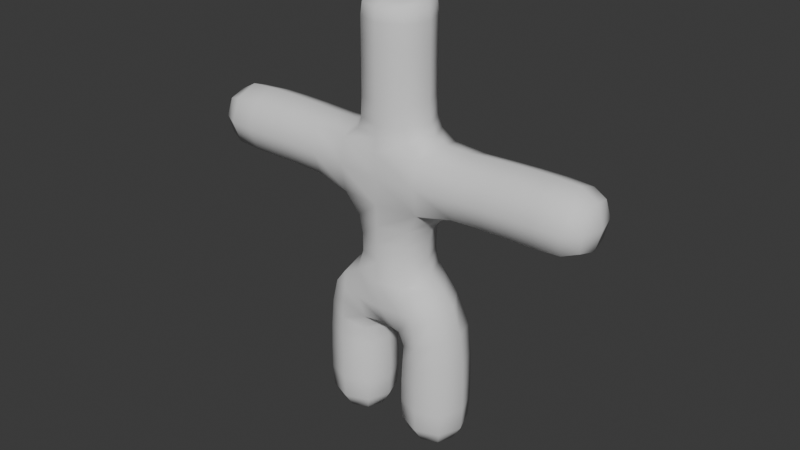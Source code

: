 # Source: charakter1.blend  (saved by Blender 5.2.44; exported with 4.5.12 LTS)
import bpy
from mathutils import Matrix  # noqa: F401  (used for matrix-valued properties, if any)

bpy.ops.wm.read_factory_settings(use_empty=True)
scene = bpy.context.scene
scene.name = 'Scene'

# ---- collections
col_stickman = bpy.data.collections.new('Stickman'); scene.collection.children.link(col_stickman)

# ---- world
world_world = bpy.data.worlds.new('World'); scene.world = world_world
world_world.use_nodes = True; world_world.node_tree.nodes.clear()
_N = world_world.node_tree.nodes; _L = world_world.node_tree.links
n0 = _N.new('ShaderNodeOutputWorld'); n0.name = 'World Output'; n0.location = (200, 100)
n1 = _N.new('ShaderNodeBackground'); n1.name = 'Background'; n1.location = (-200, 100)
n1.inputs[0].default_value = (0.05088, 0.05088, 0.05088, 1.0)
_L.new(n1.outputs[0], n0.inputs[0])
n0.is_active_output = True
world_world.color = (0.05088, 0.05088, 0.05088)
world_world.sun_shadow_jitter_overblur = 0.0

# ---- meshes
me_plane_003 = bpy.data.meshes.new('Plane.003')
me_plane_003.from_pydata([(0.0, 0.0, 1.0), (0.3211, 0.0, 1.0), (0.3138, 1.34e-07, 0.0), (0.0, 0.0, 2.0), (0.4, 0.0, 2.0), (1.5, 0.0, 2.0), (0.0, 0.0, 3.1), (0.0, 0.0, 2.153), (0.0, 0.0, 1.5), (0.0, 0.0, 2.262), (0.0, 0.0, 3.0)], [(0, 1), (1, 2), (4, 3), (5, 4), (8, 0), (3, 7), (3, 8), (9, 10), (9, 7), (10, 6)], [])
_uv = me_plane_003.uv_layers.new(name='UVMap')
_uv.uv.foreach_set('vector', [])
me_plane_003.update()
arm_armature_001 = bpy.data.armatures.new('Armature.001')  # bones are not reproduced

# ---- objects
ob_plane = bpy.data.objects.new('Plane', me_plane_003)
ob_armature = bpy.data.objects.new('Armature', arm_armature_001)

# ---- transforms, parenting, visibility, modifiers, constraints
ob_plane.location = (0.0, 0.0, 0.0)
_vg = ob_plane.vertex_groups.new(name='Bone.01')
_vg.add([1, 2], 1.0, 'REPLACE')
_vg = ob_plane.vertex_groups.new(name='Bone.00')
_vg.add([0, 1], 1.0, 'REPLACE')
_vg = ob_plane.vertex_groups.new(name='Bone.04')
_vg.add([0, 8], 1.0, 'REPLACE')
_vg = ob_plane.vertex_groups.new(name='Bone.06')
_vg.add([3, 8], 1.0, 'REPLACE')
_vg = ob_plane.vertex_groups.new(name='Bone.02')
_vg.add([3, 4], 1.0, 'REPLACE')
_vg = ob_plane.vertex_groups.new(name='Bone.03')
_vg.add([4, 5], 1.0, 'REPLACE')
_vg = ob_plane.vertex_groups.new(name='Bone.05')
_vg.add([3, 7], 1.0, 'REPLACE')
_vg = ob_plane.vertex_groups.new(name='Bone.08')
_vg.add([7, 9], 1.0, 'REPLACE')
_vg = ob_plane.vertex_groups.new(name='Bone.07')
_vg.add([9, 10], 1.0, 'REPLACE')
_vg = ob_plane.vertex_groups.new(name='Bone.09')
_vg.add([6, 10], 1.0, 'REPLACE')
_vg = ob_plane.vertex_groups.new(name='Bone.002')
_vg.add([1, 2], 1.0, 'REPLACE')
_vg = ob_plane.vertex_groups.new(name='Bone.001')
_vg.add([0, 1], 1.0, 'REPLACE')
_vg = ob_plane.vertex_groups.new(name='Bone.005')
_vg.add([0, 8], 1.0, 'REPLACE')
_vg = ob_plane.vertex_groups.new(name='Bone.007')
_vg.add([3, 8], 1.0, 'REPLACE')
_vg = ob_plane.vertex_groups.new(name='Bone.003')
_vg.add([3, 4], 1.0, 'REPLACE')
_vg = ob_plane.vertex_groups.new(name='Bone.004')
_vg.add([4, 5], 1.0, 'REPLACE')
_vg = ob_plane.vertex_groups.new(name='Bone.006')
_vg.add([3, 7], 1.0, 'REPLACE')
_vg = ob_plane.vertex_groups.new(name='Bone.009')
_vg.add([7, 9], 1.0, 'REPLACE')
_vg = ob_plane.vertex_groups.new(name='Bone.008')
_vg.add([9, 10], 1.0, 'REPLACE')
_vg = ob_plane.vertex_groups.new(name='Bone.010')
_vg.add([6, 10], 1.0, 'REPLACE')
_m = ob_plane.modifiers.new('Mirror', 'MIRROR')
_m.merge_threshold = 0.1
_m = ob_plane.modifiers.new('Skin', 'SKIN')
_m.use_smooth_shade = True
_m = ob_plane.modifiers.new('Armature', 'ARMATURE')
_m.object = ob_armature
_m.use_deform_preserve_volume = True
_m = ob_plane.modifiers.new('Subdivision', 'SUBSURF')
_m.levels = 3
_m.render_levels = 1
ob_armature.location = (0.0, 0.0, 0.0)
ob_armature.show_in_front = True

# ---- collection membership
scene.collection.objects.link(ob_plane)
scene.collection.objects.link(ob_armature)

# ---- scene / render settings (as saved in the file)
scene.frame_start = 1; scene.frame_end = 250; scene.frame_set(0)
scene.render.engine = 'BLENDER_EEVEE_NEXT'
scene.render.bake_bias = 0.0
scene.render.bake_samples = 0
scene.render.compositor_device = 'GPU'
scene.eevee.use_volume_custom_range = False
scene.eevee.fast_gi_thickness_near = 0.1
scene.eevee.fast_gi_thickness_far = 0.0
scene.eevee.ray_tracing_options.screen_trace_thickness = 0.1
bpy.context.view_layer.update()

# ---- added for rendering (the .blend has no active camera and no usable light): camera, sun
cam_auto = bpy.data.cameras.new('AutoCamera')
cam_auto.lens = 50.0
cam_auto.sensor_width = 36.0
cam_auto.clip_end = 1000.0
ob_auto_camera = bpy.data.objects.new('AutoCamera', cam_auto)
scene.collection.objects.link(ob_auto_camera)
ob_auto_camera.location = (4.1165, -4.9398, 4.84281)
ob_auto_camera.rotation_euler = (1.09748, -7.21219e-08, 0.694738)
scene.camera = ob_auto_camera
light_auto_sun = bpy.data.lights.new('AutoSun', 'SUN')
light_auto_sun.energy = 3.0
light_auto_sun.angle = 0.0523599
ob_auto_sun = bpy.data.objects.new('AutoSun', light_auto_sun)
scene.collection.objects.link(ob_auto_sun)
ob_auto_sun.rotation_euler = (0.872665, 0.174533, 0.523599)
bpy.context.view_layer.update()

